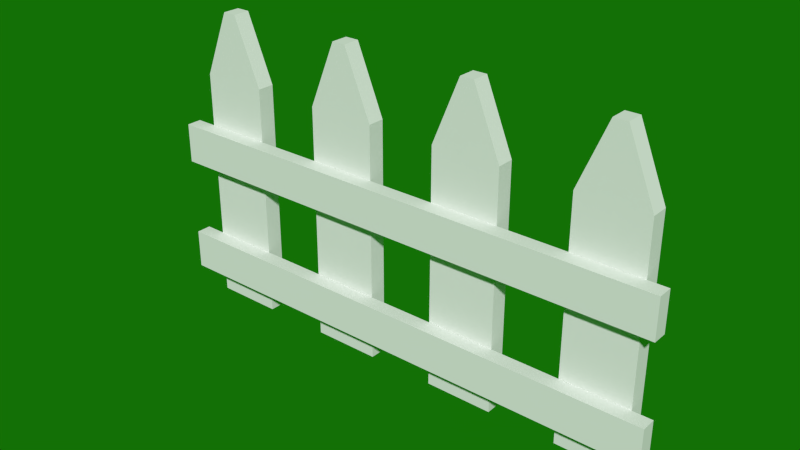 # Source: fence.blend  (saved by Blender 2.76.0; exported with 4.5.12 LTS)
import bpy
from mathutils import Matrix  # noqa: F401  (used for matrix-valued properties, if any)

bpy.ops.wm.read_factory_settings(use_empty=True)
scene = bpy.context.scene
scene.name = 'Scene'

# ---- collections
col_collection_1 = bpy.data.collections.new('Collection 1'); scene.collection.children.link(col_collection_1)

# ---- materials (node trees are filled in below, after node groups)
mat_boards = bpy.data.materials.new('boards')
mat_boards.alpha_threshold = 0.0
mat_boards.use_transparent_shadow = False
mat_boards.roughness = 0.5
mat_boards.specular_intensity = 0.0
mat_boards.line_color = (0.0, 0.0, 0.0, 1.0)
mat_poles = bpy.data.materials.new('poles')
mat_poles.alpha_threshold = 0.0
mat_poles.use_transparent_shadow = False
mat_poles.roughness = 0.5
mat_poles.specular_intensity = 0.0

# ---- material node trees

# ---- world
world_world = bpy.data.worlds.new('World'); scene.world = world_world
world_world.color = (0.006656, 0.1626, 0.001676)
world_world.use_sun_shadow = False
world_world.sun_shadow_jitter_overblur = 0.0
world_world.cycles.sampling_method = 'MANUAL'
world_world.cycles.sample_map_resolution = 256

# ---- meshes
me_cube = bpy.data.meshes.new('Cube')
me_cube.from_pydata([(-2.177, 0.2225, 1.004), (-2.177, 0.5557, 1.004), (2.162, 0.5557, 1.004), (2.162, 0.2225, 1.004), (-2.177, 0.2225, 2.742), (-2.177, 0.5557, 2.742), (2.162, 0.5557, 2.742), (2.162, 0.2225, 2.742), (-2.177, -0.7775, 1.004), (-2.177, -0.4443, 1.004), (2.162, -0.4443, 1.004), (2.162, -0.7775, 1.004), (-2.177, -0.7775, 2.742), (-2.177, -0.4443, 2.742), (2.162, -0.4443, 2.742), (2.162, -0.7775, 2.742), (2.0, 1.0, -1.0), (2.0, -1.0, -1.0), (-2.0, -1.0, -1.0), (-2.0, 1.0, -1.0), (2.0, 1.0, 1.0), (2.0, -1.0, 1.0), (-2.0, -1.0, 1.0), (-2.0, 1.0, 1.0), (1.429, 1.0, -1.0), (0.8571, 1.0, -1.0), (0.2857, 1.0, -1.0), (-0.2857, 1.0, -1.0), (-0.8571, 1.0, -1.0), (-1.429, 1.0, -1.0), (1.429, -1.0, -1.0), (0.8571, -1.0, -1.0), (0.2857, -1.0, -1.0), (-0.2857, -1.0, -1.0), (-0.8571, -1.0, -1.0), (-1.429, -1.0, -1.0), (1.429, 1.0, 1.0), (0.8571, 1.0, 1.0), (0.2857, 1.0, 1.0), (-0.2857, 1.0, 1.0), (-0.8571, 1.0, 1.0), (-1.429, 1.0, 1.0), (1.429, -1.0, 1.0), (0.8571, -1.0, 1.0), (0.2857, -1.0, 1.0), (-0.2857, -1.0, 1.0), (-0.8571, -1.0, 1.0), (-1.429, -1.0, 1.0), (1.429, 1.0, -1.0), (0.8571, 1.0, -1.0), (0.2857, 1.0, -1.0), (-0.2857, 1.0, -1.0), (-0.8571, 1.0, -1.0), (-1.429, 1.0, -1.0), (1.429, -1.0, -1.0), (0.8571, -1.0, -1.0), (0.2857, -1.0, -1.0), (-0.2857, -1.0, -1.0), (-0.8571, -1.0, -1.0), (-1.429, -1.0, -1.0), (1.429, 1.0, 1.0), (0.8571, 1.0, 1.0), (0.2857, 1.0, 1.0), (-0.2857, 1.0, 1.0), (-0.8571, 1.0, 1.0), (-1.429, 1.0, 1.0), (1.429, -1.0, 1.0), (0.8571, -1.0, 1.0), (0.2857, -1.0, 1.0), (-0.2857, -1.0, 1.0), (-0.8571, -1.0, 1.0), (-1.429, -1.0, 1.0), (1.771, 1.554, -1.0), (-1.771, 1.554, -1.0), (1.771, 1.554, 1.0), (-1.771, 1.554, 1.0), (1.657, 1.554, -1.0), (0.6286, 1.554, -1.0), (0.5143, 1.554, -1.0), (-0.5143, 1.554, -1.0), (-0.6286, 1.554, -1.0), (-1.657, 1.554, -1.0), (1.657, 1.554, 1.0), (0.6286, 1.554, 1.0), (0.5143, 1.554, 1.0), (-0.5143, 1.554, 1.0), (-0.6286, 1.554, 1.0), (-1.657, 1.554, 1.0)], [], [(4, 5, 1, 0), (5, 6, 2, 1), (6, 7, 3, 2), (7, 4, 0, 3), (0, 1, 2, 3), (7, 6, 5, 4), (12, 13, 9, 8), (13, 14, 10, 9), (14, 15, 11, 10), (15, 12, 8, 11), (8, 9, 10, 11), (15, 14, 13, 12), (29, 35, 18, 19), (41, 23, 22, 47), (16, 20, 21, 17), (35, 47, 22, 18), (18, 22, 23, 19), (27, 28, 80, 79), (16, 17, 30, 24), (44, 38, 62, 68), (25, 31, 32, 26), (30, 42, 66, 54), (27, 33, 34, 28), (24, 30, 54, 48), (20, 36, 42, 21), (28, 34, 58, 52), (37, 38, 44, 43), (34, 46, 70, 58), (39, 40, 46, 45), (38, 26, 50, 62), (17, 21, 42, 30), (33, 27, 51, 57), (31, 43, 44, 32), (37, 43, 67, 61), (33, 45, 46, 34), (41, 47, 71, 65), (41, 29, 81, 87), (45, 33, 57, 69), (19, 23, 75, 73), (25, 37, 61, 49), (37, 25, 77, 83), (29, 41, 65, 53), (58, 70, 64, 52), (56, 68, 62, 50), (54, 66, 60, 48), (55, 49, 61, 67), (59, 53, 65, 71), (57, 51, 63, 69), (27, 39, 63, 51), (47, 35, 59, 71), (39, 45, 69, 63), (35, 29, 53, 59), (31, 25, 49, 55), (43, 31, 55, 67), (40, 28, 52, 64), (36, 24, 48, 60), (32, 44, 68, 56), (46, 40, 64, 70), (42, 36, 60, 66), (26, 32, 56, 50), (87, 81, 73, 75), (74, 72, 76, 82), (83, 77, 78, 84), (85, 79, 80, 86), (26, 38, 84, 78), (16, 24, 76, 72), (40, 39, 85, 86), (36, 20, 74, 82), (29, 19, 73, 81), (39, 27, 79, 85), (23, 41, 87, 75), (38, 37, 83, 84), (20, 16, 72, 74), (28, 40, 86, 80), (25, 26, 78, 77), (24, 36, 82, 76)])
me_cube.polygons.foreach_set('material_index', [1, 1, 1, 1, 1, 1, 1, 1, 1, 1, 1, 1, 0, 0, 0, 0, 0, 0, 0, 0, 0, 0, 0, 0, 0, 0, 0, 0, 0, 0, 0, 0, 0, 0, 0, 0, 0, 0, 0, 0, 0, 0, 0, 0, 0, 0, 0, 0, 0, 0, 0, 0, 0, 0, 0, 0, 0, 0, 0, 0, 0, 0, 0, 0, 0, 0, 0, 0, 0, 0, 0, 0, 0, 0, 0, 0])
_uv = me_cube.uv_layers.new(name='UVMap')
_uv.uv.foreach_set('vector', [0.0, 0.0, 0.0, 0.0, 0.0, 0.0, 0.0, 0.0, 0.0, 0.0, 0.0, 0.0, 0.0, 0.0, 0.0, 0.0, 0.0, 0.0, 0.0, 0.0, 0.0, 0.0, 0.0, 0.0, 0.0, 0.0, 0.0, 0.0, 0.0, 0.0, 0.0, 0.0, 0.0, 0.0, 0.0, 0.0, 0.0, 0.0, 0.0, 0.0, 0.0, 0.0, 0.0, 0.0, 0.0, 0.0, 0.0, 0.0, 0.0, 0.0, 0.0, 0.0, 0.0, 0.0, 0.0, 0.0, 0.0, 0.0, 0.0, 0.0, 0.0, 0.0, 0.0, 0.0, 0.0, 0.0, 0.0, 0.0, 0.0, 0.0, 0.0, 0.0, 0.0, 0.0, 0.0, 0.0, 0.0, 0.0, 0.0, 0.0, 0.0, 0.0, 0.0, 0.0, 0.0, 0.0, 0.0, 0.0, 0.0, 0.0, 0.0, 0.0, 0.0, 0.0, 0.0, 0.0, 0.0, 0.0, 0.0, 0.0, 0.0, 0.0, 0.0, 0.0, 0.0, 0.0, 0.0, 0.0, 0.0, 0.0, 0.0, 0.0, 0.0, 0.0, 0.0, 0.0, 0.0, 0.0, 0.0, 0.0, 0.0, 0.0, 0.0, 0.0, 0.0, 0.0, 0.0, 0.0, 0.0, 0.0, 0.0, 0.0, 0.0, 0.0, 0.0, 0.0, 0.0, 0.0, 0.0, 0.0, 0.0, 0.0, 0.0, 0.0, 0.0, 0.0, 0.0, 0.0, 0.0, 0.0, 0.0, 0.0, 0.0, 0.0, 0.0, 0.0, 0.0, 0.0, 0.0, 0.0, 0.0, 0.0, 0.0, 0.0, 0.0, 0.0, 0.0, 0.0, 0.0, 0.0, 0.0, 0.0, 0.0, 0.0, 0.0, 0.0, 0.0, 0.0, 0.0, 0.0, 0.0, 0.0, 0.0, 0.0, 0.0, 0.0, 0.0, 0.0, 0.0, 0.0, 0.0, 0.0, 0.0, 0.0, 0.0, 0.0, 0.0, 0.0, 0.0, 0.0, 0.0, 0.0, 0.0, 0.0, 0.0, 0.0, 0.0, 0.0, 0.0, 0.0, 0.0, 0.0, 0.0, 0.0, 0.0, 0.0, 0.0, 0.0, 0.0, 0.0, 0.0, 0.0, 0.0, 0.0, 0.0, 0.0, 0.0, 0.0, 0.0, 0.0, 0.0, 0.0, 0.0, 0.0, 0.0, 0.0, 0.0, 0.0, 0.0, 0.0, 0.0, 0.0, 0.0, 0.0, 0.0, 0.0, 0.0, 0.0, 0.0, 0.0, 0.0, 0.0, 0.0, 0.0, 0.0, 0.0, 0.0, 0.0, 0.0, 0.0, 0.0, 0.0, 0.0, 0.0, 0.0, 0.0, 0.0, 0.0, 0.0, 0.0, 0.0, 0.0, 0.0, 0.0, 0.0, 0.0, 0.0, 0.0, 0.0, 0.0, 0.0, 0.0, 0.0, 0.0, 0.0, 0.0, 0.0, 0.0, 0.0, 0.0, 0.0, 0.0, 0.0, 0.0, 0.0, 0.0, 0.0, 0.0, 0.0, 0.0, 0.0, 0.0, 0.0, 0.0, 0.0, 0.0, 0.0, 0.0, 0.0, 0.0, 0.0, 0.0, 0.0, 0.0, 0.0, 0.0, 0.0, 0.0, 0.0, 0.0, 0.0, 0.0, 0.0, 0.0, 0.0, 0.0, 0.0, 0.0, 0.0, 0.0, 0.0, 0.0, 0.0, 0.0, 0.0, 0.0, 0.0, 0.0, 0.0, 0.0, 0.0, 0.0, 0.0, 0.0, 0.0, 0.0, 0.0, 0.0, 0.0, 0.0, 0.0, 0.0, 0.0, 0.0, 0.0, 0.0, 0.0, 0.0, 0.0, 0.0, 0.0, 0.0, 0.0, 0.0, 0.0, 0.0, 0.0, 0.0, 0.0, 0.0, 0.0, 0.0, 0.0, 0.0, 0.0, 0.0, 0.0, 0.0, 0.0, 0.0, 0.0, 0.0, 0.0, 0.0, 0.0, 0.0, 0.0, 0.0, 0.0, 0.0, 0.0, 0.0, 0.0, 0.0, 0.0, 0.0, 0.0, 0.0, 0.0, 0.0, 0.0, 0.0, 0.0, 0.0, 0.0, 0.0, 0.0, 0.0, 0.0, 0.0, 0.0, 0.0, 0.0, 0.0, 0.0, 0.0, 0.0, 0.0, 0.0, 0.0, 0.0, 0.0, 0.0, 0.0, 0.0, 0.0, 0.0, 0.0, 0.0, 0.0, 0.0, 0.0, 0.0, 0.0, 0.0, 0.0, 0.0, 0.0, 0.0, 0.0, 0.0, 0.0, 0.0, 0.0, 0.0, 0.0, 0.0, 0.0, 0.0, 0.0, 0.0, 0.0, 0.0, 0.0, 0.0, 0.0, 0.0, 0.0, 0.0, 0.0, 0.0, 0.0, 0.0, 0.0, 0.0, 0.0, 0.0, 0.0, 0.0, 0.0, 0.0, 0.0, 0.0, 0.0, 0.0, 0.0, 0.0, 0.0, 0.0, 0.0, 0.0, 0.0, 0.0, 0.0, 0.0, 0.0, 0.0, 0.0, 0.0, 0.0, 0.0, 0.0, 0.0, 0.0, 0.0, 0.0, 0.0, 0.0, 0.0, 0.0, 0.0, 0.0, 0.0, 0.0, 0.0, 0.0, 0.0, 0.0, 0.0, 0.0, 0.0, 0.0, 0.0, 0.0, 0.0, 0.0, 0.0, 0.0, 0.0, 0.0, 0.0, 0.0, 0.0, 0.0, 0.0, 0.0, 0.0, 0.0, 0.0, 0.0, 0.0, 0.0, 0.0, 0.0, 0.0, 0.0, 0.0, 0.0, 0.0, 0.0, 0.0, 0.0, 0.0, 0.0, 0.0, 0.0, 0.0, 0.0, 0.0, 0.0, 0.0, 0.0, 0.0, 0.0, 0.0, 0.0, 0.0, 0.0, 0.0, 0.0, 0.0, 0.0, 0.0, 0.0, 0.0, 0.0, 0.0, 0.0, 0.0, 0.0, 0.0, 0.0, 0.0, 0.0, 0.0, 0.0, 0.0, 0.0, 0.0, 0.0, 0.0, 0.0, 0.0, 0.0, 0.0, 0.0, 0.0, 0.0, 0.0, 0.0, 0.0, 0.0, 0.0, 0.0, 0.0, 0.0, 0.0, 0.0, 0.0, 0.0, 0.0, 0.0, 0.0, 0.0, 0.0, 0.0, 0.0, 0.0])
me_cube.materials.append(mat_boards)
me_cube.materials.append(mat_poles)
me_cube.use_remesh_preserve_volume = False
me_cube.use_remesh_preserve_attributes = False
me_cube.use_mirror_vertex_groups = False
me_cube.update()

# ---- objects
ob_cube = bpy.data.objects.new('Cube', me_cube)

# ---- transforms, parenting, visibility, modifiers, constraints
ob_cube.location = (-2.328e-10, -0.2378, 1.003)
ob_cube.rotation_euler = (1.571, -0.0, 0.0)
ob_cube.scale = (1.0, 1.0, 0.07224)
ob_cube.lock_rotations_4d = False
ob_cube.empty_display_type = 'ARROWS'
ob_cube.lineart.crease_threshold = 0.0

# ---- collection membership
col_collection_1.objects.link(ob_cube)

# ---- scene / render settings (as saved in the file)
scene.frame_start = 1; scene.frame_end = 250; scene.frame_set(1)
scene.render.engine = 'BLENDER_EEVEE_NEXT'
scene.render.image_settings.color_depth = '16'
scene.render.dither_intensity = 0.0
scene.cycles.use_denoising = False
scene.cycles.samples = 10
scene.cycles.sampling_pattern = 'TABULATED_SOBOL'
scene.cycles.light_sampling_threshold = 0.0
scene.cycles.use_adaptive_sampling = False
scene.cycles.use_light_tree = False
scene.cycles.blur_glossy = 0.0
scene.cycles.pixel_filter_type = 'GAUSSIAN'
scene.cycles.sample_clamp_indirect = 0.0
scene.view_settings.view_transform = 'Standard'
bpy.context.view_layer.update()

# ---- added for rendering (the .blend has no active camera and no usable light): camera, sun
cam_auto = bpy.data.cameras.new('AutoCamera')
cam_auto.lens = 50.0
cam_auto.sensor_width = 36.0
cam_auto.clip_end = 1000.0
ob_auto_camera = bpy.data.objects.new('AutoCamera', cam_auto)
scene.collection.objects.link(ob_auto_camera)
ob_auto_camera.location = (4.6582, -5.89929, 5.01266)
ob_auto_camera.rotation_euler = (1.09748, -7.21219e-08, 0.694738)
scene.camera = ob_auto_camera
light_auto_sun = bpy.data.lights.new('AutoSun', 'SUN')
light_auto_sun.energy = 3.0
light_auto_sun.angle = 0.0523599
ob_auto_sun = bpy.data.objects.new('AutoSun', light_auto_sun)
scene.collection.objects.link(ob_auto_sun)
ob_auto_sun.rotation_euler = (0.872665, 0.174533, 0.523599)
bpy.context.view_layer.update()
